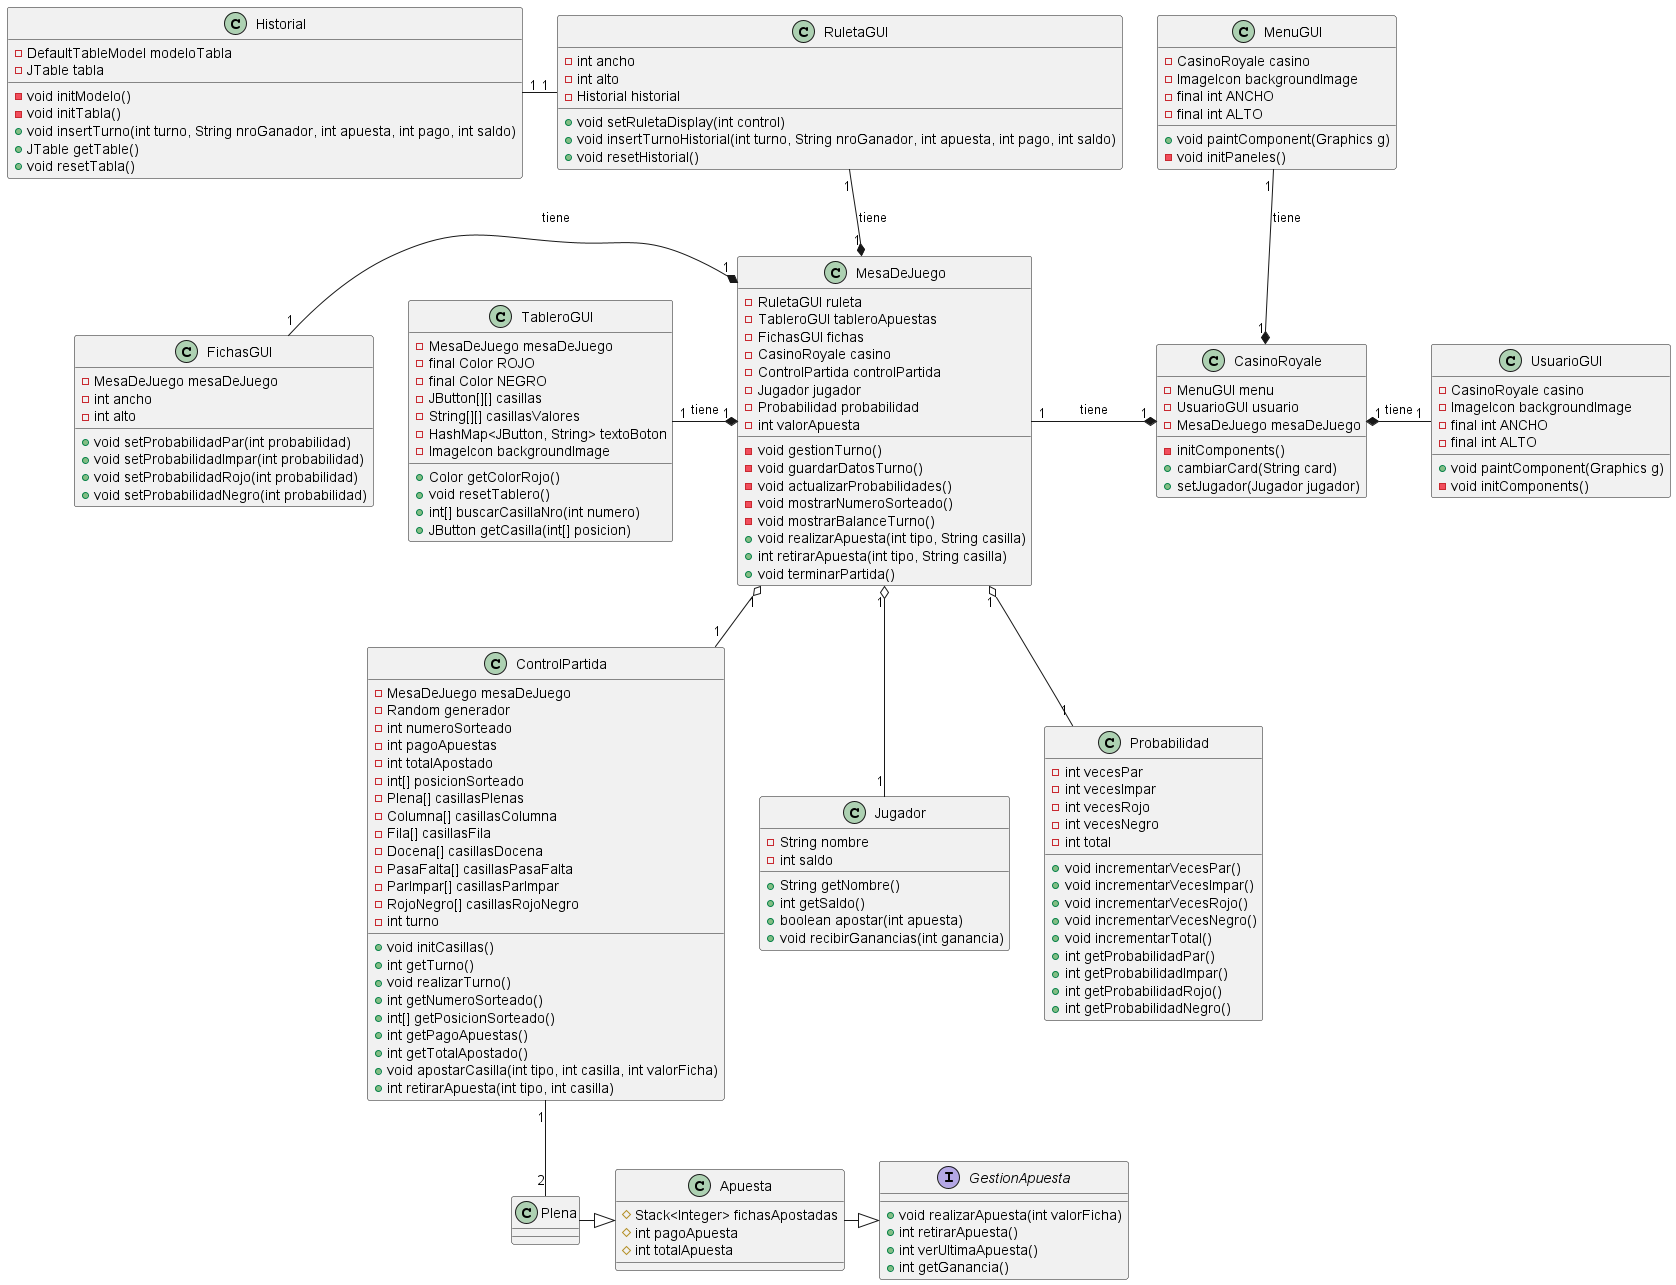

The diagram above was rendered by PlantUML. Its source (embedded in the PNG):
@startuml DiagrmaCasinoRoyale

class CasinoRoyale{
    -MenuGUI menu
    -UsuarioGUI usuario
    -MesaDeJuego mesaDeJuego
    -initComponents()
    +cambiarCard(String card)
    +setJugador(Jugador jugador)
}

class MenuGUI{
    -CasinoRoyale casino
    -ImageIcon backgroundImage
    -final int ANCHO
    -final int ALTO
    +void paintComponent(Graphics g)
    -void initPaneles()
}

CasinoRoyale "1" *-up- "1" MenuGUI : tiene

class UsuarioGUI{
    -CasinoRoyale casino
    -ImageIcon backgroundImage
    -final int ANCHO
    -final int ALTO
    +void paintComponent(Graphics g)
    -void initComponents()
}

CasinoRoyale "1" *-right- "1" UsuarioGUI : tiene

class MesaDeJuego{
    -RuletaGUI ruleta
    -TableroGUI tableroApuestas
    -FichasGUI fichas
    -CasinoRoyale casino
    -ControlPartida controlPartida
    -Jugador jugador
    -Probabilidad probabilidad
    -int valorApuesta
    -void gestionTurno()
    -void guardarDatosTurno()
    -void actualizarProbabilidades()
    -void mostrarNumeroSorteado()
    -void mostrarBalanceTurno()
    +void realizarApuesta(int tipo, String casilla)
    +int retirarApuesta(int tipo, String casilla)
    +void terminarPartida()
}

CasinoRoyale "1" *-left- "1" MesaDeJuego : tiene

class RuletaGUI{
    -int ancho
    -int alto
    -Historial historial
    +void setRuletaDisplay(int control)
    +void insertTurnoHistorial(int turno, String nroGanador, int apuesta, int pago, int saldo)
    +void resetHistorial()
}

MesaDeJuego "1" *-up- "1" RuletaGUI : tiene

class TableroGUI{
    -MesaDeJuego mesaDeJuego
    -final Color ROJO
    -final Color NEGRO
    -JButton[][] casillas
    -String[][] casillasValores
    -HashMap<JButton, String> textoBoton
    -ImageIcon backgroundImage
    +Color getColorRojo()
    +void resetTablero()
    +int[] buscarCasillaNro(int numero)
    +JButton getCasilla(int[] posicion)
}

MesaDeJuego "1" *-left- "1" TableroGUI : tiene

class FichasGUI{
    -MesaDeJuego mesaDeJuego
    -int ancho
    -int alto
    +void setProbabilidadPar(int probabilidad)
    +void setProbabilidadImpar(int probabilidad)
    +void setProbabilidadRojo(int probabilidad)
    +void setProbabilidadNegro(int probabilidad)
}

MesaDeJuego "1" *-left- "1" FichasGUI : tiene

class Historial{
    -DefaultTableModel modeloTabla
    -JTable tabla
    -void initModelo()
    -void initTabla()
    +void insertTurno(int turno, String nroGanador, int apuesta, int pago, int saldo)
    +JTable getTable()
    +void resetTabla()
}

RuletaGUI "1" -left- "1" Historial

class ControlPartida{
    - MesaDeJuego mesaDeJuego
    - Random generador
    - int numeroSorteado
    - int pagoApuestas
    - int totalApostado
    - int[] posicionSorteado
    - Plena[] casillasPlenas
    - Columna[] casillasColumna
    - Fila[] casillasFila
    - Docena[] casillasDocena
    - PasaFalta[] casillasPasaFalta
    - ParImpar[] casillasParImpar
    - RojoNegro[] casillasRojoNegro
    - int turno
    + void initCasillas()
    + int getTurno()
    + void realizarTurno()
    + int getNumeroSorteado()
    + int[] getPosicionSorteado()
    + int getPagoApuestas()
    + int getTotalApostado()
    + void apostarCasilla(int tipo, int casilla, int valorFicha)
    + int retirarApuesta(int tipo, int casilla)
}

MesaDeJuego "1" o-- "1" ControlPartida

class Jugador{
    - String nombre
    - int saldo
    + String getNombre()
    + int getSaldo()
    + boolean apostar(int apuesta)
    + void recibirGanancias(int ganancia)
}

MesaDeJuego "1" o-- "1" Jugador

class Probabilidad{
    - int vecesPar
    - int vecesImpar
    - int vecesRojo
    - int vecesNegro
    - int total
    + void incrementarVecesPar()
    + void incrementarVecesImpar()
    + void incrementarVecesRojo()
    + void incrementarVecesNegro()
    + void incrementarTotal()
    + int getProbabilidadPar()
    + int getProbabilidadImpar()
    + int getProbabilidadRojo()
    + int getProbabilidadNegro()
}

MesaDeJuego "1" o-- "1" Probabilidad

class Plena

class Apuesta{
    # Stack<Integer> fichasApostadas
    # int pagoApuesta
    # int totalApuesta
}

interface GestionApuesta{
    + void realizarApuesta(int valorFicha)
    + int retirarApuesta()
    + int verUltimaApuesta()
    + int getGanancia()
}

GestionApuesta <|-left- Apuesta

Apuesta <|-left- Plena

ControlPartida "1" -down- "2" Plena

@enduml